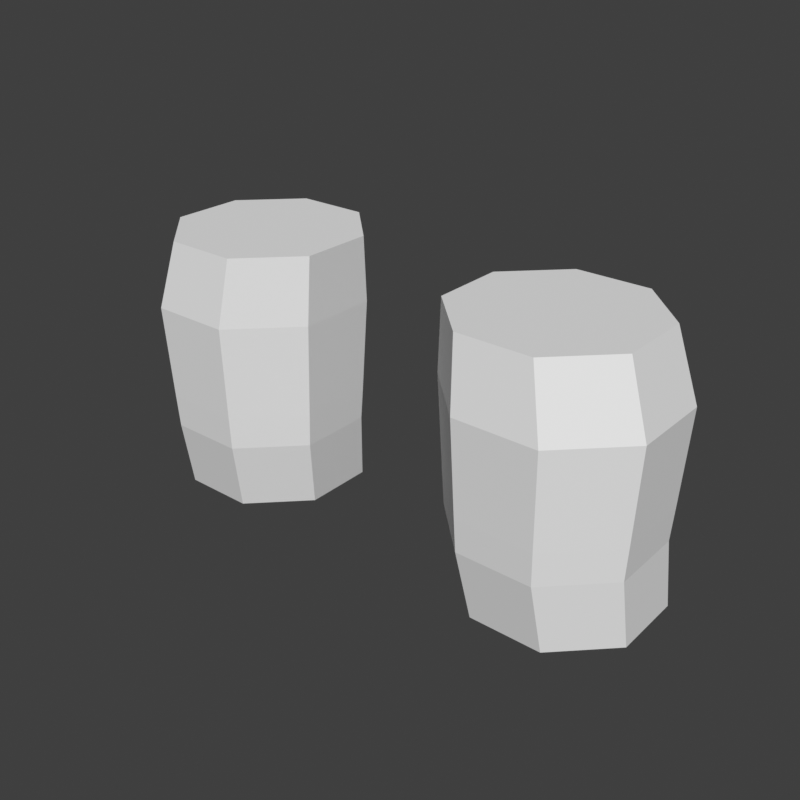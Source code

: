 # Source: legs-pants-dwarf.blend  (saved by Blender 5.2.45; exported with 4.5.12 LTS)
import bpy
from mathutils import Matrix  # noqa: F401  (used for matrix-valued properties, if any)

bpy.ops.wm.read_factory_settings(use_empty=True)
scene = bpy.context.scene
scene.name = 'Scene'

# ---- world
world_preview = bpy.data.worlds.new('Preview'); scene.world = world_preview
world_preview.use_nodes = True; world_preview.node_tree.nodes.clear()
_N = world_preview.node_tree.nodes; _L = world_preview.node_tree.links
n0 = _N.new('ShaderNodeBackground'); n0.name = 'Background'; n0.location = (-200, 100)
n0.inputs[0].default_value = (0.05, 0.05, 0.05, 1.0)
n1 = _N.new('ShaderNodeOutputWorld'); n1.name = 'World Output'; n1.location = (200, 100)
_L.new(n0.outputs[0], n1.inputs[0])
n1.is_active_output = True
world_preview.color = (0.807, 0.807, 0.807)

# ---- meshes
me_part_legs = bpy.data.meshes.new('part_legs')
me_part_legs.from_pydata([(0.2235, 0.03253, 0.3), (0.1775, 0.07853, 0.3), (0.1125, 0.07853, 0.3), (0.06647, 0.03253, 0.3), (0.06647, -0.03253, 0.3), (0.1125, -0.07853, 0.3), (0.1775, -0.07853, 0.3), (0.2235, -0.03253, 0.3), (0.2428, 0.03635, 0.24), (0.1914, 0.08777, 0.24), (0.1186, 0.08777, 0.24), (0.06723, 0.03635, 0.24), (0.06723, -0.03635, 0.24), (0.1186, -0.08777, 0.24), (0.1914, -0.08777, 0.24), (0.2428, -0.03635, 0.24), (0.2381, 0.03444, 0.1549), (0.1894, 0.08315, 0.1549), (0.1206, 0.08315, 0.1549), (0.07185, 0.03444, 0.1549), (0.07185, -0.03444, 0.1549), (0.1206, -0.08315, 0.1549), (0.1894, -0.08315, 0.1549), (0.2381, -0.03444, 0.1549), (0.2363, 0.03368, 0.1249), (0.1887, 0.0813, 0.1249), (0.1213, 0.0813, 0.1249), (0.0737, 0.03368, 0.1249), (0.0737, -0.03368, 0.1249), (0.1213, -0.0813, 0.1249), (0.1887, -0.0813, 0.1249), (0.2363, -0.03368, 0.1249), (0.2385, 0.04253, 0.06), (0.1925, 0.08853, 0.06), (0.1275, 0.08853, 0.06), (0.08147, 0.04253, 0.06), (0.08147, -0.02253, 0.06), (0.1275, -0.06853, 0.06), (0.1925, -0.06853, 0.06), (0.2385, -0.02253, 0.06), (-0.2235, 0.03253, 0.3), (-0.2428, 0.03635, 0.24), (-0.1914, 0.08777, 0.24), (-0.1775, 0.07853, 0.3), (-0.1186, 0.08777, 0.24), (-0.1125, 0.07853, 0.3), (-0.06723, 0.03635, 0.24), (-0.06647, 0.03253, 0.3), (-0.06723, -0.03635, 0.24), (-0.06647, -0.03253, 0.3), (-0.1186, -0.08777, 0.24), (-0.1125, -0.07853, 0.3), (-0.1914, -0.08777, 0.24), (-0.1775, -0.07853, 0.3), (-0.2428, -0.03635, 0.24), (-0.2235, -0.03253, 0.3), (-0.2381, 0.03444, 0.1549), (-0.1894, 0.08315, 0.1549), (-0.1206, 0.08315, 0.1549), (-0.07185, 0.03444, 0.1549), (-0.07185, -0.03444, 0.1549), (-0.1206, -0.08315, 0.1549), (-0.1894, -0.08315, 0.1549), (-0.2381, -0.03444, 0.1549), (-0.2363, 0.03368, 0.1249), (-0.1887, 0.0813, 0.1249), (-0.1213, 0.0813, 0.1249), (-0.0737, 0.03368, 0.1249), (-0.0737, -0.03368, 0.1249), (-0.1213, -0.0813, 0.1249), (-0.1887, -0.0813, 0.1249), (-0.2363, -0.03368, 0.1249), (-0.2385, 0.04253, 0.06), (-0.1925, 0.08853, 0.06), (-0.1275, 0.08853, 0.06), (-0.08147, 0.04253, 0.06), (-0.08147, -0.02253, 0.06), (-0.1275, -0.06853, 0.06), (-0.1925, -0.06853, 0.06), (-0.2385, -0.02253, 0.06)], [], [(0, 8, 9, 1), (1, 9, 10, 2), (2, 10, 11, 3), (3, 11, 12, 4), (4, 12, 13, 5), (5, 13, 14, 6), (6, 14, 15, 7), (7, 15, 8, 0), (8, 16, 17, 9), (9, 17, 18, 10), (10, 18, 19, 11), (11, 19, 20, 12), (12, 20, 21, 13), (13, 21, 22, 14), (14, 22, 23, 15), (15, 23, 16, 8), (16, 24, 25, 17), (17, 25, 26, 18), (18, 26, 27, 19), (19, 27, 28, 20), (20, 28, 29, 21), (21, 29, 30, 22), (22, 30, 31, 23), (23, 31, 24, 16), (24, 32, 33, 25), (25, 33, 34, 26), (26, 34, 35, 27), (27, 35, 36, 28), (28, 36, 37, 29), (29, 37, 38, 30), (30, 38, 39, 31), (31, 39, 32, 24), (7, 4, 5, 6), (7, 2, 3, 4), (7, 0, 1, 2), (32, 35, 34, 33), (32, 37, 36, 35), (32, 39, 38, 37), (40, 43, 42, 41), (43, 45, 44, 42), (45, 47, 46, 44), (47, 49, 48, 46), (49, 51, 50, 48), (51, 53, 52, 50), (53, 55, 54, 52), (55, 40, 41, 54), (41, 42, 57, 56), (42, 44, 58, 57), (44, 46, 59, 58), (46, 48, 60, 59), (48, 50, 61, 60), (50, 52, 62, 61), (52, 54, 63, 62), (54, 41, 56, 63), (56, 57, 65, 64), (57, 58, 66, 65), (58, 59, 67, 66), (59, 60, 68, 67), (60, 61, 69, 68), (61, 62, 70, 69), (62, 63, 71, 70), (63, 56, 64, 71), (64, 65, 73, 72), (65, 66, 74, 73), (66, 67, 75, 74), (67, 68, 76, 75), (68, 69, 77, 76), (69, 70, 78, 77), (70, 71, 79, 78), (71, 64, 72, 79), (55, 53, 51, 49), (55, 49, 47, 45), (55, 45, 43, 40), (72, 73, 74, 75), (72, 75, 76, 77), (72, 77, 78, 79)])
me_part_legs.update()

# ---- objects
ob_part_legs = bpy.data.objects.new('part_legs', me_part_legs)

# ---- transforms, parenting, visibility, modifiers, constraints
ob_part_legs.location = (0.0, 0.0, 0.0)

# ---- collection membership
scene.collection.objects.link(ob_part_legs)

# ---- scene / render settings (as saved in the file)
scene.frame_start = 1; scene.frame_end = 250; scene.frame_set(1)
scene.render.engine = 'BLENDER_WORKBENCH'
scene.render.image_settings.color_mode = 'RGB'
scene.render.resolution_x = 384
scene.render.resolution_y = 384
scene.render.fps = 30
scene.render.bake_bias = 0.0
scene.render.bake_samples = 0
scene.render.compositor_device = 'GPU'
scene.eevee.use_volume_custom_range = False
scene.eevee.fast_gi_thickness_near = 0.1
scene.eevee.fast_gi_thickness_far = 0.0
scene.eevee.ray_tracing_options.screen_trace_thickness = 0.1
scene.view_settings.view_transform = 'Standard'
bpy.context.view_layer.update()

# ---- added for rendering (the .blend has no active camera and no usable light): camera, sun
cam_auto = bpy.data.cameras.new('AutoCamera')
cam_auto.lens = 50.0
cam_auto.sensor_width = 36.0
cam_auto.clip_end = 1000.0
ob_auto_camera = bpy.data.objects.new('AutoCamera', cam_auto)
scene.collection.objects.link(ob_auto_camera)
ob_auto_camera.location = (0.526994, -0.632013, 0.601595)
ob_auto_camera.rotation_euler = (1.09748, -7.21219e-08, 0.694738)
scene.camera = ob_auto_camera
light_auto_sun = bpy.data.lights.new('AutoSun', 'SUN')
light_auto_sun.energy = 3.0
light_auto_sun.angle = 0.0523599
ob_auto_sun = bpy.data.objects.new('AutoSun', light_auto_sun)
scene.collection.objects.link(ob_auto_sun)
ob_auto_sun.rotation_euler = (0.872665, 0.174533, 0.523599)
bpy.context.view_layer.update()
